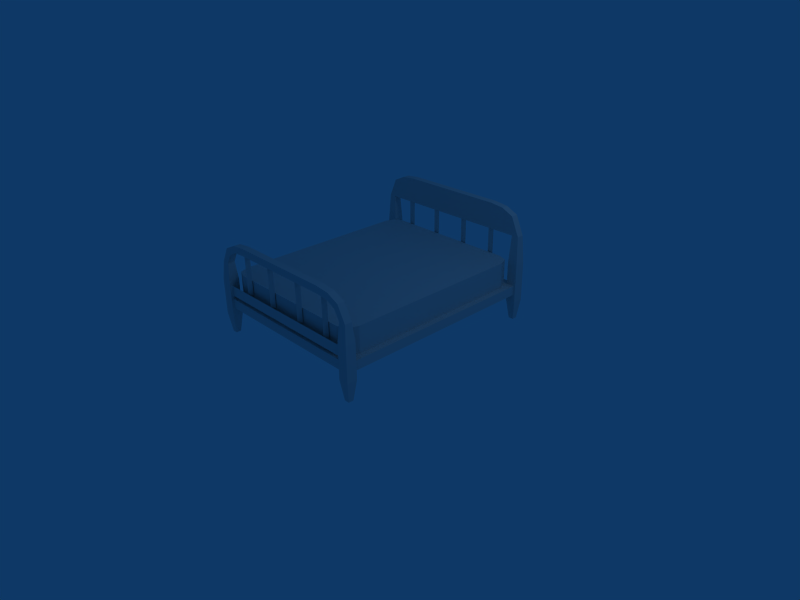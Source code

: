 # Source: bed.blend  (saved by Blender 2.49.2; exported with 4.5.12 LTS)
import bpy
from mathutils import Matrix  # noqa: F401  (used for matrix-valued properties, if any)

bpy.ops.wm.read_factory_settings(use_empty=True)
scene = bpy.context.scene
scene.name = 'Scene'

# ---- collections
col_collection_1 = bpy.data.collections.new('Collection 1'); scene.collection.children.link(col_collection_1)

# ---- materials (node trees are filled in below, after node groups)
mat_material = bpy.data.materials.new('Material')
mat_material.alpha_threshold = 0.0
mat_material.roughness = 0.5
mat_material.line_color = (0.0, 0.0, 0.0, 1.0)

# ---- material node trees

# ---- world
world_world = bpy.data.worlds.new('World'); scene.world = world_world
world_world.color = (0.05656, 0.2208, 0.4)
world_world.use_sun_shadow = False
world_world.sun_shadow_jitter_overblur = 0.0
world_world.cycles.sampling_method = 'MANUAL'
world_world.cycles.sample_map_resolution = 256

# ---- cameras
cam_camera = bpy.data.cameras.new('Camera')
cam_camera.passepartout_alpha = 0.2
cam_camera.clip_end = 100.0
cam_camera.lens = 35.0
cam_camera.ortho_scale = 7.314
cam_camera.show_passepartout = False
cam_camera.show_safe_areas = True
cam_camera.dof.focus_distance = 0.0
cam_camera.dof.aperture_fstop = 128.0

# ---- lights
light_spot = bpy.data.lights.new('Spot', 'POINT')
light_spot.transmission_factor = 0.0
light_spot.cutoff_distance = 30.0
light_spot.energy = 100.0
light_spot.shadow_buffer_clip_start = 1.001
light_spot.shadow_soft_size = 1.0
light_spot.shadow_maximum_resolution = 0.006
light_spot.use_absolute_resolution = True
light_spot.cycles.use_multiple_importance_sampling = False

# ---- meshes
me_bed = bpy.data.meshes.new('bed')
me_bed.from_pydata([(-131.5, -162.9, -53.47), (-116.5, -162.9, -53.47), (-131.5, -147.9, -53.47), (-116.5, -147.9, -53.47), (-131.5, -162.9, -1.248), (-116.5, -162.9, -1.248), (-131.5, -147.9, -1.248), (-116.5, -147.9, -1.248), (-127.6, -159.0, -83.14), (-127.6, -151.7, -83.14), (-120.3, -151.7, -83.14), (-120.3, -159.0, -83.14), (-129.2, -160.6, 25.12), (-118.8, -160.6, 25.12), (-118.8, -150.2, 25.12), (-129.2, -150.2, 25.12), (-117.2, -160.6, 47.46), (-110.4, -160.6, 39.45), (-110.4, -150.2, 39.45), (-117.2, -150.2, 47.46), (-78.67, -160.6, 58.07), (-78.67, -160.6, 47.62), (-78.67, -150.2, 47.62), (-78.67, -150.2, 58.07), (-99.36, -160.6, 55.81), (-96.81, -160.6, 46.33), (-96.81, -150.2, 46.33), (-99.36, -150.2, 55.81), (0.0, -150.2, 47.62), (-117.3, -158.4, -24.53), (0.0, -158.4, -24.53), (-117.3, -158.4, -8.906), (-80.54, -157.0, -11.99), (-76.5, -151.4, -11.99), (-76.5, -151.4, 49.47), (-80.54, -157.0, 49.47), (-85.37, -152.9, -11.99), (-85.37, -152.9, 49.47), (-131.5, 147.9, -53.47), (-116.5, 147.9, -53.47), (-131.5, 162.9, -53.47), (-116.5, 162.9, -53.47), (-131.5, 147.9, 4.852), (-116.5, 147.9, 4.852), (-131.5, 162.9, 4.852), (-116.5, 162.9, 4.852), (-127.6, 151.7, -83.14), (-127.6, 159.0, -83.14), (-120.3, 159.0, -83.14), (-120.3, 151.7, -83.14), (-129.2, 150.2, 45.03), (-118.8, 160.6, 45.03), (-129.2, 160.6, 45.03), (-117.2, 150.2, 72.53), (-117.2, 160.6, 72.53), (-78.67, 150.2, 83.14), (-118.8, 150.2, 45.03), (-78.67, 160.6, 83.14), (-99.36, 150.2, 80.89), (-99.36, 160.6, 80.89), (0.0, 150.2, 45.03), (0.0, 160.6, 45.03), (-99.91, 149.5, -28.92), (-119.2, 130.3, 8.914), (-119.2, -131.2, -28.92), (-119.2, -131.2, 8.914), (-113.6, 143.8, -28.92), (-113.5, 143.9, 8.914), (-113.5, -144.8, 8.914), (-113.5, 143.9, -28.92), (-113.6, 143.8, 8.914), (-113.5, -144.8, -28.92), (-119.2, 130.3, -28.92), (-99.91, 149.5, 8.914), (-99.91, -150.5, -28.92), (-99.91, -150.5, 8.914), (-128.6, -159.4, -42.61), (-128.6, 157.1, -42.61), (-128.6, -159.4, -28.92), (-128.6, 157.1, -28.92), (0.0, 149.5, -28.92), (0.0, -150.5, 8.914), (0.0, 150.2, 83.14), (131.5, -162.9, -53.47), (116.5, -162.9, -53.47), (131.5, -147.9, -53.47), (116.5, -147.9, -53.47), (131.5, -162.9, -1.248), (116.5, -162.9, -1.248), (131.5, -147.9, -1.248), (116.5, -147.9, -1.248), (127.6, -159.0, -83.14), (127.6, -151.7, -83.14), (120.3, -151.7, -83.14), (120.3, -159.0, -83.14), (129.2, -160.6, 25.12), (118.8, -160.6, 25.12), (118.8, -150.2, 25.12), (129.2, -150.2, 25.12), (117.2, -160.6, 47.46), (110.4, -160.6, 39.45), (110.4, -150.2, 39.45), (117.2, -150.2, 47.46), (78.67, -160.6, 58.07), (78.67, -160.6, 47.62), (78.67, -150.2, 47.62), (78.67, -150.2, 58.07), (99.36, -160.6, 55.81), (96.81, -160.6, 46.33), (96.81, -150.2, 46.33), (99.36, -150.2, 55.81), (0.0, -160.6, 58.07), (0.0, -160.6, 47.62), (117.3, -158.4, -24.53), (117.3, -158.4, -8.906), (131.5, 147.9, -53.47), (116.5, 147.9, -53.47), (131.5, 162.9, -53.47), (116.5, 162.9, -53.47), (131.5, 147.9, 4.852), (116.5, 147.9, 4.852), (131.5, 162.9, 4.852), (116.5, 162.9, 4.852), (127.6, 151.7, -83.14), (127.6, 159.0, -83.14), (120.3, 159.0, -83.14), (120.3, 151.7, -83.14), (129.2, 150.2, 45.03), (118.8, 160.6, 45.03), (129.2, 160.6, 45.03), (117.2, 150.2, 72.53), (117.2, 160.6, 72.53), (78.67, 150.2, 83.14), (118.8, 150.2, 45.03), (78.67, 160.6, 83.14), (99.36, 150.2, 80.89), (99.36, 160.6, 80.89), (99.91, 149.5, -28.92), (119.2, 130.3, 8.914), (119.2, -131.2, -28.92), (119.2, -131.2, 8.914), (113.6, 143.8, -28.92), (113.5, 143.9, 8.914), (113.5, -144.8, 8.914), (113.5, 143.9, -28.92), (113.6, 143.8, 8.914), (113.5, -144.8, -28.92), (119.2, 130.3, -28.92), (99.91, 149.5, 8.914), (99.91, -150.5, -28.92), (99.91, -150.5, 8.914), (128.6, -159.4, -42.61), (128.6, 157.1, -42.61), (128.6, -159.4, -28.92), (128.6, 157.1, -28.92), (0.0, -150.5, -28.92), (0.0, 157.1, -42.61), (0.0, -159.4, -42.61), (0.0, 157.1, -28.92), (0.0, -159.4, -28.92), (0.0, -150.2, 58.07), (0.0, -158.4, -8.906), (0.0, 160.6, 83.14), (0.0, 149.5, 8.914), (-28.55, -157.0, -11.99), (-24.51, -151.4, -11.99), (-24.51, -151.4, 49.47), (-28.55, -157.0, 49.47), (-33.38, -152.9, -11.99), (-33.38, -152.9, 49.47), (29.58, -157.0, -11.99), (33.63, -151.4, -11.99), (33.63, -151.4, 49.47), (29.58, -157.0, 49.47), (24.75, -152.9, -11.99), (24.75, -152.9, 49.47), (81.84, -157.0, -11.99), (85.88, -151.4, -11.99), (85.88, -151.4, 49.47), (81.84, -157.0, 49.47), (77.01, -152.9, -11.99), (77.01, -152.9, 49.47), (-80.23, 155.6, -31.25), (-85.58, 151.3, -31.25), (-85.58, 151.3, 46.02), (-80.23, 155.6, 46.02), (-76.61, 150.5, -31.25), (-76.61, 150.5, 46.02), (-27.1, 155.6, -31.25), (-32.45, 151.3, -31.25), (-32.45, 151.3, 46.02), (-27.1, 155.6, 46.02), (-23.48, 150.5, -31.25), (-23.48, 150.5, 46.02), (27.95, 155.6, -31.25), (22.6, 151.3, -31.25), (22.6, 151.3, 46.02), (27.95, 155.6, 46.02), (31.57, 150.5, -31.25), (31.57, 150.5, 46.02), (80.77, 155.6, -31.25), (75.42, 151.3, -31.25), (75.42, 151.3, 46.02), (80.77, 155.6, 46.02), (84.38, 150.5, -31.25), (84.38, 150.5, 46.02)], [], [(0, 1, 5, 4), (7, 5, 1, 3), (6, 7, 3, 2), (2, 0, 4, 6), (0, 2, 9, 8), (10, 9, 2, 3), (11, 10, 3, 1), (1, 0, 8, 11), (13, 12, 4, 5), (14, 13, 5, 7), (15, 14, 7, 6), (12, 15, 6, 4), (17, 16, 12, 13), (18, 17, 13, 14), (19, 18, 14, 15), (16, 19, 15, 12), (24, 16, 17, 25), (25, 17, 18, 26), (27, 26, 18, 19), (27, 19, 16, 24), (24, 25, 21, 20), (25, 26, 22, 21), (22, 26, 27, 23), (27, 24, 20, 23), (112, 111, 20, 21), (28, 112, 21, 22), (160, 28, 22, 23), (111, 160, 23, 20), (161, 31, 29, 30), (34, 35, 32, 33), (36, 37, 34, 33), (37, 36, 32, 35), (43, 42, 38, 39), (45, 43, 39, 41), (44, 45, 41, 40), (42, 44, 40, 38), (47, 46, 38, 40), (48, 47, 40, 41), (49, 48, 41, 39), (46, 49, 39, 38), (56, 50, 42, 43), (51, 56, 43, 45), (52, 51, 45, 44), (50, 52, 44, 42), (53, 54, 52, 50), (59, 54, 53, 58), (59, 58, 55, 57), (60, 82, 55, 56), (162, 61, 51, 57), (82, 162, 57, 55), (61, 60, 56, 51), (80, 62, 73, 163), (75, 74, 155, 81), (64, 65, 63, 72), (70, 67, 69, 66), (67, 73, 62, 69), (71, 74, 75, 68), (63, 70, 66, 72), (64, 71, 68, 65), (77, 79, 158, 156), (77, 76, 78, 79), (158, 79, 62, 80), (79, 78, 64, 72), (79, 66, 69, 62), (78, 74, 71, 64), (63, 73, 67, 70), (157, 159, 78, 76), (159, 155, 74, 78), (75, 81, 65, 68), (163, 63, 65, 81), (88, 84, 83, 87), (90, 86, 84, 88), (89, 85, 86, 90), (87, 83, 85, 89), (92, 85, 83, 91), (93, 86, 85, 92), (94, 84, 86, 93), (91, 83, 84, 94), (96, 88, 87, 95), (97, 90, 88, 96), (98, 89, 90, 97), (95, 87, 89, 98), (100, 96, 95, 99), (101, 97, 96, 100), (102, 98, 97, 101), (99, 95, 98, 102), (107, 108, 100, 99), (108, 109, 101, 100), (110, 102, 101, 109), (110, 107, 99, 102), (107, 103, 104, 108), (108, 104, 105, 109), (105, 106, 110, 109), (110, 106, 103, 107), (112, 104, 103, 111), (28, 105, 104, 112), (160, 106, 105, 28), (111, 103, 106, 160), (161, 30, 113, 114), (120, 116, 115, 119), (122, 118, 116, 120), (121, 117, 118, 122), (119, 115, 117, 121), (124, 117, 115, 123), (125, 118, 117, 124), (126, 116, 118, 125), (123, 115, 116, 126), (133, 120, 119, 127), (128, 122, 120, 133), (129, 121, 122, 128), (127, 119, 121, 129), (130, 127, 129, 131), (136, 135, 130, 131), (136, 134, 132, 135), (60, 133, 132, 82), (162, 134, 128, 61), (82, 132, 134, 162), (61, 128, 133, 60), (80, 163, 148, 137), (150, 81, 155, 149), (139, 147, 138, 140), (145, 141, 144, 142), (142, 144, 137, 148), (146, 143, 150, 149), (138, 147, 141, 145), (139, 140, 143, 146), (152, 156, 158, 154), (152, 154, 153, 151), (158, 80, 137, 154), (154, 147, 139, 153), (154, 144, 141, 147), (153, 139, 146, 149), (142, 148, 138, 145), (157, 151, 153, 159), (159, 153, 149, 155), (150, 143, 140, 81), (163, 81, 140, 138), (166, 167, 164, 165), (168, 169, 166, 165), (169, 168, 164, 167), (172, 173, 170, 171), (174, 175, 172, 171), (175, 174, 170, 173), (178, 179, 176, 177), (180, 181, 178, 177), (181, 180, 176, 179), (184, 185, 182, 183), (186, 187, 184, 183), (187, 186, 182, 185), (190, 191, 188, 189), (192, 193, 190, 189), (193, 192, 188, 191), (196, 197, 194, 195), (198, 199, 196, 195), (199, 198, 194, 197), (202, 203, 200, 201), (204, 205, 202, 201), (205, 204, 200, 203), (50, 56, 53), (51, 52, 54), (53, 56, 58), (51, 54, 59), (56, 55, 58), (59, 57, 51), (66, 79, 72), (163, 73, 63), (127, 130, 133), (128, 131, 129), (130, 135, 133), (128, 136, 131), (133, 135, 132), (136, 128, 134), (154, 137, 144), (163, 138, 148)])
_uv = me_bed.uv_layers.new(name='UVTex')
_uv.uv.foreach_set('vector', [0.1838, 0.3901, 0.2197, 0.3901, 0.2197, 0.5008, 0.1838, 0.5008, 0.2499, 0.5008, 0.2197, 0.5008, 0.2197, 0.3901, 0.2499, 0.3901, 0.1504, 0.5008, 0.1196, 0.5008, 0.1196, 0.3901, 0.1504, 0.3901, 0.1504, 0.3901, 0.1838, 0.3901, 0.1838, 0.5008, 0.1504, 0.5008, 0.1838, 0.3901, 0.1504, 0.3901, 0.1651, 0.3282, 0.1838, 0.3282, 0.1484, 0.3282, 0.1651, 0.3282, 0.1504, 0.3901, 0.1196, 0.3901, 0.2104, 0.3282, 0.2273, 0.3282, 0.2499, 0.3901, 0.2197, 0.3901, 0.2197, 0.3901, 0.1838, 0.3901, 0.1838, 0.3282, 0.2104, 0.3282, 0.2074, 0.5558, 0.1838, 0.5558, 0.1838, 0.5008, 0.2197, 0.5008, 0.2295, 0.5558, 0.2074, 0.5558, 0.2197, 0.5008, 0.2499, 0.5008, 0.1559, 0.5558, 0.1348, 0.5558, 0.1196, 0.5008, 0.1504, 0.5008, 0.1838, 0.5558, 0.1559, 0.5558, 0.1504, 0.5008, 0.1838, 0.5008, 0.2074, 0.6154, 0.1838, 0.6154, 0.1838, 0.5558, 0.2074, 0.5558, 0.2295, 0.6154, 0.2074, 0.6154, 0.2074, 0.5558, 0.2295, 0.5558, 0.1559, 0.6154, 0.1348, 0.6154, 0.1348, 0.5558, 0.1559, 0.5558, 0.1838, 0.6154, 0.1559, 0.6154, 0.1559, 0.5558, 0.1838, 0.5558, 0.1838, 0.6722, 0.1838, 0.6154, 0.2074, 0.6154, 0.2074, 0.6722, 0.2074, 0.6722, 0.2074, 0.6154, 0.2295, 0.6154, 0.2295, 0.6722, 0.1559, 0.6722, 0.1348, 0.6722, 0.1348, 0.6154, 0.1559, 0.6154, 0.1559, 0.6722, 0.1559, 0.6154, 0.1838, 0.6154, 0.1838, 0.6722, 0.1838, 0.6722, 0.2074, 0.6722, 0.2074, 0.7221, 0.1838, 0.7221, 0.2074, 0.6722, 0.2295, 0.6722, 0.2295, 0.7221, 0.2074, 0.7221, 0.1348, 0.7221, 0.1348, 0.6722, 0.1559, 0.6722, 0.1559, 0.7221, 0.1559, 0.6722, 0.1838, 0.6722, 0.1838, 0.7221, 0.1559, 0.7221, 0.2074, 0.8881, 0.1838, 0.8881, 0.1838, 0.7221, 0.2074, 0.7221, 0.2295, 0.8881, 0.2074, 0.8881, 0.2074, 0.7221, 0.2295, 0.7221, 0.1559, 0.8881, 0.1348, 0.8881, 0.1348, 0.7221, 0.1559, 0.7221, 0.1838, 0.8881, 0.1559, 0.8881, 0.1559, 0.7221, 0.1838, 0.7221, 0.9328, 0.9587, 0.9328, 0.6418, 0.975, 0.6418, 0.975, 0.9587, 0.8024, 0.5868, 0.7758, 0.5868, 0.7758, 0.3498, 0.8024, 0.3498, 0.7516, 0.3498, 0.7515, 0.5868, 0.7168, 0.5867, 0.7169, 0.3498, 0.7515, 0.5868, 0.7516, 0.3498, 0.7758, 0.3498, 0.7758, 0.5868, 0.9365, 0.2706, 0.897, 0.2706, 0.897, 0.115, 0.9368, 0.115, 0.9753, 0.2706, 0.9365, 0.2706, 0.9368, 0.115, 0.9753, 0.115, 0.8637, 0.2706, 0.8216, 0.2706, 0.8216, 0.115, 0.8637, 0.115, 0.897, 0.2706, 0.8637, 0.2706, 0.8637, 0.115, 0.897, 0.115, 0.8681, 0.03749, 0.897, 0.03749, 0.897, 0.115, 0.8637, 0.115, 0.8408, 0.03749, 0.8681, 0.03749, 0.8637, 0.115, 0.8216, 0.115, 0.9295, 0.03749, 0.9624, 0.03749, 0.9753, 0.115, 0.9368, 0.115, 0.897, 0.03749, 0.9295, 0.03749, 0.9368, 0.115, 0.897, 0.115, 0.9262, 0.3768, 0.897, 0.3768, 0.897, 0.2706, 0.9365, 0.2706, 0.9549, 0.3768, 0.9262, 0.3768, 0.9365, 0.2706, 0.9753, 0.2706, 0.8637, 0.3768, 0.8388, 0.3768, 0.8216, 0.2706, 0.8637, 0.2706, 0.897, 0.3768, 0.8637, 0.3768, 0.8637, 0.2706, 0.897, 0.2706, 0.897, 0.4486, 0.8637, 0.4486, 0.8637, 0.3768, 0.897, 0.3768, 0.8637, 0.4994, 0.8637, 0.4486, 0.897, 0.4486, 0.897, 0.4994, 0.8637, 0.4994, 0.897, 0.4994, 0.897, 0.5538, 0.8637, 0.5538, 0.805, 0.976, 0.7064, 0.976, 0.7064, 0.7713, 0.805, 0.6659, 0.2834, 0.5155, 0.3807, 0.5155, 0.3807, 0.826, 0.2834, 0.7197, 0.897, 0.7622, 0.8637, 0.7622, 0.8637, 0.5538, 0.897, 0.5538, 0.8328, 0.976, 0.805, 0.976, 0.805, 0.6659, 0.8328, 0.6657, 0.03506, 0.01837, 0.2732, 0.01837, 0.2732, 0.1086, 0.03506, 0.1086, 0.3818, 0.1084, 0.3818, 0.01826, 0.62, 0.01826, 0.62, 0.1084, 0.6826, 0.1341, 0.6826, 0.2243, 0.05939, 0.2243, 0.05939, 0.1341, 0.7639, 0.05711, 0.7639, 0.05712, 0.7613, 0.05457, 0.7613, 0.05456, 0.3082, 0.1086, 0.2732, 0.1086, 0.2732, 0.01837, 0.3082, 0.01837, 0.3467, 0.01826, 0.3818, 0.01826, 0.3818, 0.1084, 0.3467, 0.1084, 0.05939, 0.2243, 0.02439, 0.2243, 0.02439, 0.1341, 0.05939, 0.1341, 0.6826, 0.1341, 0.7177, 0.1341, 0.7177, 0.2243, 0.6826, 0.2243, 0.05611, 0.9792, 0.05611, 0.9496, 0.3358, 0.9496, 0.3358, 0.9792, 0.02236, 0.9496, 0.02236, 0.2714, 0.05611, 0.2714, 0.05611, 0.9496, 0.3358, 0.9496, 0.05611, 0.9496, 0.1291, 0.9222, 0.3358, 0.9222, 0.05611, 0.9496, 0.05611, 0.2714, 0.08767, 0.3389, 0.08767, 0.8827, 0.05611, 0.9496, 0.1006, 0.9108, 0.1008, 0.911, 0.1291, 0.9222, 0.05611, 0.2714, 0.1265, 0.2982, 0.09821, 0.3106, 0.08767, 0.3389, 0.4248, 0.865, 0.4649, 0.9051, 0.4367, 0.8934, 0.4365, 0.8932, 0.3358, 0.2441, 0.3358, 0.2714, 0.05611, 0.2714, 0.05611, 0.2441, 0.3358, 0.2714, 0.3358, 0.2982, 0.1265, 0.2982, 0.05611, 0.2714, 0.4649, 0.2811, 0.6727, 0.2811, 0.4248, 0.3212, 0.4366, 0.2929, 0.6727, 0.9051, 0.4248, 0.865, 0.4248, 0.3212, 0.6727, 0.2811, 0.2197, 0.5008, 0.2197, 0.3901, 0.1838, 0.3901, 0.1838, 0.5008, 0.2499, 0.5008, 0.2499, 0.3901, 0.2197, 0.3901, 0.2197, 0.5008, 0.1504, 0.5008, 0.1504, 0.3901, 0.1196, 0.3901, 0.1196, 0.5008, 0.1838, 0.5008, 0.1838, 0.3901, 0.1504, 0.3901, 0.1504, 0.5008, 0.1651, 0.3282, 0.1504, 0.3901, 0.1838, 0.3901, 0.1838, 0.3282, 0.1484, 0.3282, 0.1196, 0.3901, 0.1504, 0.3901, 0.1651, 0.3282, 0.2104, 0.3282, 0.2197, 0.3901, 0.2499, 0.3901, 0.2273, 0.3282, 0.1838, 0.3282, 0.1838, 0.3901, 0.2197, 0.3901, 0.2104, 0.3282, 0.2074, 0.5558, 0.2197, 0.5008, 0.1838, 0.5008, 0.1838, 0.5558, 0.2295, 0.5558, 0.2499, 0.5008, 0.2197, 0.5008, 0.2074, 0.5558, 0.1559, 0.5558, 0.1504, 0.5008, 0.1196, 0.5008, 0.1348, 0.5558, 0.1838, 0.5558, 0.1838, 0.5008, 0.1504, 0.5008, 0.1559, 0.5558, 0.2074, 0.6154, 0.2074, 0.5558, 0.1838, 0.5558, 0.1838, 0.6154, 0.2295, 0.6154, 0.2295, 0.5558, 0.2074, 0.5558, 0.2074, 0.6154, 0.1559, 0.6154, 0.1559, 0.5558, 0.1348, 0.5558, 0.1348, 0.6154, 0.1838, 0.6154, 0.1838, 0.5558, 0.1559, 0.5558, 0.1559, 0.6154, 0.1838, 0.6722, 0.2074, 0.6722, 0.2074, 0.6154, 0.1838, 0.6154, 0.2074, 0.6722, 0.2295, 0.6722, 0.2295, 0.6154, 0.2074, 0.6154, 0.1559, 0.6722, 0.1559, 0.6154, 0.1348, 0.6154, 0.1348, 0.6722, 0.1559, 0.6722, 0.1838, 0.6722, 0.1838, 0.6154, 0.1559, 0.6154, 0.1838, 0.6722, 0.1838, 0.7221, 0.2074, 0.7221, 0.2074, 0.6722, 0.2074, 0.6722, 0.2074, 0.7221, 0.2295, 0.7221, 0.2295, 0.6722, 0.1348, 0.7221, 0.1559, 0.7221, 0.1559, 0.6722, 0.1348, 0.6722, 0.1559, 0.6722, 0.1559, 0.7221, 0.1838, 0.7221, 0.1838, 0.6722, 0.2074, 0.8881, 0.2074, 0.7221, 0.1838, 0.7221, 0.1838, 0.8881, 0.2295, 0.8881, 0.2295, 0.7221, 0.2074, 0.7221, 0.2074, 0.8881, 0.1559, 0.8881, 0.1559, 0.7221, 0.1348, 0.7221, 0.1348, 0.8881, 0.1838, 0.8881, 0.1838, 0.7221, 0.1559, 0.7221, 0.1559, 0.8881, 0.9328, 0.9587, 0.975, 0.9587, 0.975, 0.6418, 0.9328, 0.6418, 0.9365, 0.2706, 0.9368, 0.115, 0.897, 0.115, 0.897, 0.2706, 0.9753, 0.2706, 0.9753, 0.115, 0.9368, 0.115, 0.9365, 0.2706, 0.8637, 0.2706, 0.8637, 0.115, 0.8216, 0.115, 0.8216, 0.2706, 0.897, 0.2706, 0.897, 0.115, 0.8637, 0.115, 0.8637, 0.2706, 0.8681, 0.03749, 0.8637, 0.115, 0.897, 0.115, 0.897, 0.03749, 0.8408, 0.03749, 0.8216, 0.115, 0.8637, 0.115, 0.8681, 0.03749, 0.9295, 0.03749, 0.9368, 0.115, 0.9753, 0.115, 0.9624, 0.03749, 0.897, 0.03749, 0.897, 0.115, 0.9368, 0.115, 0.9295, 0.03749, 0.9262, 0.3768, 0.9365, 0.2706, 0.897, 0.2706, 0.897, 0.3768, 0.9549, 0.3768, 0.9753, 0.2706, 0.9365, 0.2706, 0.9262, 0.3768, 0.8637, 0.3768, 0.8637, 0.2706, 0.8216, 0.2706, 0.8388, 0.3768, 0.897, 0.3768, 0.897, 0.2706, 0.8637, 0.2706, 0.8637, 0.3768, 0.897, 0.4486, 0.897, 0.3768, 0.8637, 0.3768, 0.8637, 0.4486, 0.8637, 0.4994, 0.897, 0.4994, 0.897, 0.4486, 0.8637, 0.4486, 0.8637, 0.4994, 0.8637, 0.5538, 0.897, 0.5538, 0.897, 0.4994, 0.805, 0.976, 0.805, 0.6659, 0.7064, 0.7713, 0.7064, 0.976, 0.2834, 0.5155, 0.2834, 0.7197, 0.3807, 0.826, 0.3807, 0.5155, 0.897, 0.7622, 0.897, 0.5538, 0.8637, 0.5538, 0.8637, 0.7622, 0.8328, 0.976, 0.8328, 0.6657, 0.805, 0.6659, 0.805, 0.976, 0.03506, 0.01837, 0.03506, 0.1086, 0.2732, 0.1086, 0.2732, 0.01837, 0.3818, 0.1084, 0.62, 0.1084, 0.62, 0.01826, 0.3818, 0.01826, 0.6826, 0.1341, 0.05939, 0.1341, 0.05939, 0.2243, 0.6826, 0.2243, 0.7639, 0.05711, 0.7613, 0.05456, 0.7613, 0.05457, 0.7639, 0.05712, 0.3082, 0.1086, 0.3082, 0.01837, 0.2732, 0.01837, 0.2732, 0.1086, 0.3467, 0.01826, 0.3467, 0.1084, 0.3818, 0.1084, 0.3818, 0.01826, 0.05939, 0.2243, 0.05939, 0.1341, 0.02439, 0.1341, 0.02439, 0.2243, 0.6826, 0.1341, 0.6826, 0.2243, 0.7177, 0.2243, 0.7177, 0.1341, 0.05611, 0.9792, 0.3358, 0.9792, 0.3358, 0.9496, 0.05611, 0.9496, 0.02236, 0.9496, 0.05611, 0.9496, 0.05611, 0.2714, 0.02236, 0.2714, 0.3358, 0.9496, 0.3358, 0.9222, 0.1291, 0.9222, 0.05611, 0.9496, 0.05611, 0.9496, 0.08767, 0.8827, 0.08767, 0.3389, 0.05611, 0.2714, 0.05611, 0.9496, 0.1008, 0.911, 0.1006, 0.9108, 0.08767, 0.8827, 0.05611, 0.2714, 0.08767, 0.3389, 0.09821, 0.3106, 0.1265, 0.2982, 0.4367, 0.8934, 0.4649, 0.9051, 0.4248, 0.865, 0.4365, 0.8932, 0.3358, 0.2441, 0.05611, 0.2441, 0.05611, 0.2714, 0.3358, 0.2714, 0.3358, 0.2714, 0.05611, 0.2714, 0.1265, 0.2982, 0.3358, 0.2982, 0.4649, 0.2811, 0.4366, 0.2929, 0.4248, 0.3212, 0.6727, 0.2811, 0.6727, 0.9051, 0.6727, 0.2811, 0.4248, 0.3212, 0.4248, 0.865, 0.8024, 0.5868, 0.7758, 0.5868, 0.7758, 0.3498, 0.8024, 0.3498, 0.7516, 0.3498, 0.7515, 0.5868, 0.7168, 0.5867, 0.7169, 0.3498, 0.7515, 0.5868, 0.7516, 0.3498, 0.7758, 0.3498, 0.7758, 0.5868, 0.8024, 0.5868, 0.7758, 0.5868, 0.7758, 0.3498, 0.8024, 0.3498, 0.7516, 0.3498, 0.7515, 0.5868, 0.7168, 0.5867, 0.7169, 0.3498, 0.7515, 0.5868, 0.7516, 0.3498, 0.7758, 0.3498, 0.7758, 0.5868, 0.8024, 0.5868, 0.7758, 0.5868, 0.7758, 0.3498, 0.8024, 0.3498, 0.7516, 0.3498, 0.7515, 0.5868, 0.7168, 0.5867, 0.7169, 0.3498, 0.7515, 0.5868, 0.7516, 0.3498, 0.7758, 0.3498, 0.7758, 0.5868, 0.8024, 0.5868, 0.7758, 0.5868, 0.7758, 0.3498, 0.8024, 0.3498, 0.7516, 0.3498, 0.7515, 0.5868, 0.7168, 0.5867, 0.7169, 0.3498, 0.7515, 0.5868, 0.7516, 0.3498, 0.7758, 0.3498, 0.7758, 0.5868, 0.8024, 0.5868, 0.7758, 0.5868, 0.7758, 0.3498, 0.8024, 0.3498, 0.7516, 0.3498, 0.7515, 0.5868, 0.7168, 0.5867, 0.7169, 0.3498, 0.7515, 0.5868, 0.7516, 0.3498, 0.7758, 0.3498, 0.7758, 0.5868, 0.8024, 0.5868, 0.7758, 0.5868, 0.7758, 0.3498, 0.8024, 0.3498, 0.7516, 0.3498, 0.7515, 0.5868, 0.7168, 0.5867, 0.7169, 0.3498, 0.7515, 0.5868, 0.7516, 0.3498, 0.7758, 0.3498, 0.7758, 0.5868, 0.8024, 0.5868, 0.7758, 0.5868, 0.7758, 0.3498, 0.8024, 0.3498, 0.7516, 0.3498, 0.7515, 0.5868, 0.7168, 0.5867, 0.7169, 0.3498, 0.7515, 0.5868, 0.7516, 0.3498, 0.7758, 0.3498, 0.7758, 0.5868, 0.805, 0.6387, 0.805, 0.6659, 0.7326, 0.6706, 0.3807, 0.826, 0.3807, 0.8533, 0.3074, 0.8206, 0.7326, 0.6706, 0.805, 0.6659, 0.7111, 0.7173, 0.3807, 0.826, 0.3074, 0.8206, 0.2864, 0.7737, 0.805, 0.6659, 0.7064, 0.7713, 0.7111, 0.7173, 0.2864, 0.7737, 0.2834, 0.7197, 0.3807, 0.826, 0.1006, 0.9108, 0.05611, 0.9496, 0.08767, 0.8827, 0.6727, 0.9051, 0.4649, 0.9051, 0.4248, 0.865, 0.805, 0.6387, 0.7326, 0.6706, 0.805, 0.6659, 0.3807, 0.826, 0.3074, 0.8206, 0.3807, 0.8533, 0.7326, 0.6706, 0.7111, 0.7173, 0.805, 0.6659, 0.3807, 0.826, 0.2864, 0.7737, 0.3074, 0.8206, 0.805, 0.6659, 0.7111, 0.7173, 0.7064, 0.7713, 0.2864, 0.7737, 0.3807, 0.826, 0.2834, 0.7197, 0.05611, 0.9496, 0.1291, 0.9222, 0.1008, 0.911, 0.6727, 0.9051, 0.4248, 0.865, 0.4649, 0.9051])
me_bed.materials.append(mat_material)
me_bed.use_remesh_preserve_volume = False
me_bed.use_remesh_preserve_attributes = False
me_bed.use_mirror_vertex_groups = False
me_bed.update()
arm_armature = bpy.data.armatures.new('Armature')  # bones are not reproduced

# ---- objects
ob_armature = bpy.data.objects.new('Armature', arm_armature)
ob_bed = bpy.data.objects.new('bed', me_bed)
ob_lamp = bpy.data.objects.new('Lamp', light_spot)
ob_camera = bpy.data.objects.new('Camera', cam_camera)

# ---- transforms, parenting, visibility, modifiers, constraints
ob_armature.location = (0.0, 0.0, 0.0)
ob_armature.lock_rotations_4d = False
ob_armature.empty_display_type = 'ARROWS'
ob_armature.lineart.crease_threshold = 0.0
ob_bed.parent = ob_armature
ob_bed.location = (0.0, 0.0, 0.8644)
ob_bed.scale = (0.01, 0.01, 0.01)
ob_bed.lock_rotations_4d = False
ob_bed.empty_display_type = 'ARROWS'
ob_bed.lineart.crease_threshold = 0.0
_vg = ob_bed.vertex_groups.new(name='Bone')
_vg.add([0, 1, 2, 3, 4, 5, 6, 7, 8, 9, 10, 11, 12, 13, 14, 15, 16, 17, 18, 19, 20, 21, 22, 23, 24, 25, 26, 27, 28, 29, 30, 31, 32, 33, 34, 35, 36, 37, 38, 39, 40, 41, 42, 43, 44, 45, 46, 47, 48, 49, 50, 51, 52, 53, 54, 55, 56, 57, 58, 59, 60, 61, 62, 63, 64, 65, 66, 67, 68, 69, 70, 71, 72, 73, 74, 75, 76, 77, 78, 79, 80, 81, 82, 83, 84, 85, 86, 87, 88, 89, 90, 91, 92, 93, 94, 95, 96, 97, 98, 99, 100, 101, 102, 103, 104, 105, 106, 107, 108, 109, 110, 111, 112, 113, 114, 115, 116, 117, 118, 119, 120, 121, 122, 123, 124, 125, 126, 127, 128, 129, 130, 131, 132, 133, 134, 135, 136, 137, 138, 139, 140, 141, 142, 143, 144, 145, 146, 147, 148, 149, 150, 151, 152, 153, 154, 155, 156, 157, 158, 159, 160, 161, 162, 163, 164, 165, 166, 167, 168, 169, 170, 171, 172, 173, 174, 175, 176, 177, 178, 179, 180, 181, 182, 183, 184, 185, 186, 187, 188, 189, 190, 191, 192, 193, 194, 195, 196, 197, 198, 199, 200, 201, 202, 203, 204, 205], 1.0, 'REPLACE')
_m = ob_bed.modifiers.new('Armature', 'ARMATURE')
_m.object = ob_armature
_m.use_bone_envelopes = True
ob_lamp.location = (4.076, 1.005, 5.904)
ob_lamp.rotation_euler = (0.6503, 0.05522, 1.866)
ob_lamp.lock_rotations_4d = False
ob_lamp.empty_display_type = 'ARROWS'
ob_lamp.color = (0.0, 0.0, 0.0, 0.0)
ob_lamp.lineart.crease_threshold = 0.0
ob_camera.location = (7.481, -6.508, 5.344)
ob_camera.rotation_euler = (1.109, 0.01082, 0.8149)
ob_camera.lock_rotations_4d = False
ob_camera.empty_display_type = 'ARROWS'
ob_camera.color = (0.0, 0.0, 0.0, 0.0)
ob_camera.display_type = 'WIRE'
ob_camera.lineart.crease_threshold = 0.0

# ---- collection membership
col_collection_1.objects.link(ob_armature)
col_collection_1.objects.link(ob_bed)
col_collection_1.objects.link(ob_lamp)
col_collection_1.objects.link(ob_camera)

# ---- scene / render settings (as saved in the file)
scene.camera = ob_camera
scene.frame_start = 1; scene.frame_end = 250; scene.frame_set(1)
scene.render.engine = 'BLENDER_EEVEE_NEXT'
scene.render.image_settings.file_format = 'JPEG'
scene.render.image_settings.color_mode = 'RGB'
scene.render.image_settings.compression = 90
scene.render.resolution_x = 800
scene.render.resolution_y = 600
scene.render.pixel_aspect_x = 100.0
scene.render.pixel_aspect_y = 100.0
scene.render.fps = 25
scene.render.dither_intensity = 0.0
scene.render.use_compositing = False
scene.render.use_sequencer = False
scene.render.bake_margin = 2
scene.render.bake_bias = 0.0
scene.render.use_stamp_time = False
scene.render.use_stamp_date = False
scene.render.use_stamp_frame = False
scene.render.use_stamp_camera = False
scene.render.use_stamp_scene = False
scene.render.use_stamp_filename = False
scene.render.use_stamp_render_time = False
scene.render.stamp_font_size = 0
scene.cycles.use_denoising = False
scene.cycles.samples = 10
scene.cycles.sampling_pattern = 'TABULATED_SOBOL'
scene.cycles.light_sampling_threshold = 0.0
scene.cycles.use_adaptive_sampling = False
scene.cycles.use_light_tree = False
scene.cycles.blur_glossy = 0.0
scene.cycles.volume_bounces = 1
scene.cycles.pixel_filter_type = 'GAUSSIAN'
scene.cycles.sample_clamp_indirect = 0.0
scene.view_settings.view_transform = 'Raw'
bpy.context.view_layer.update()
